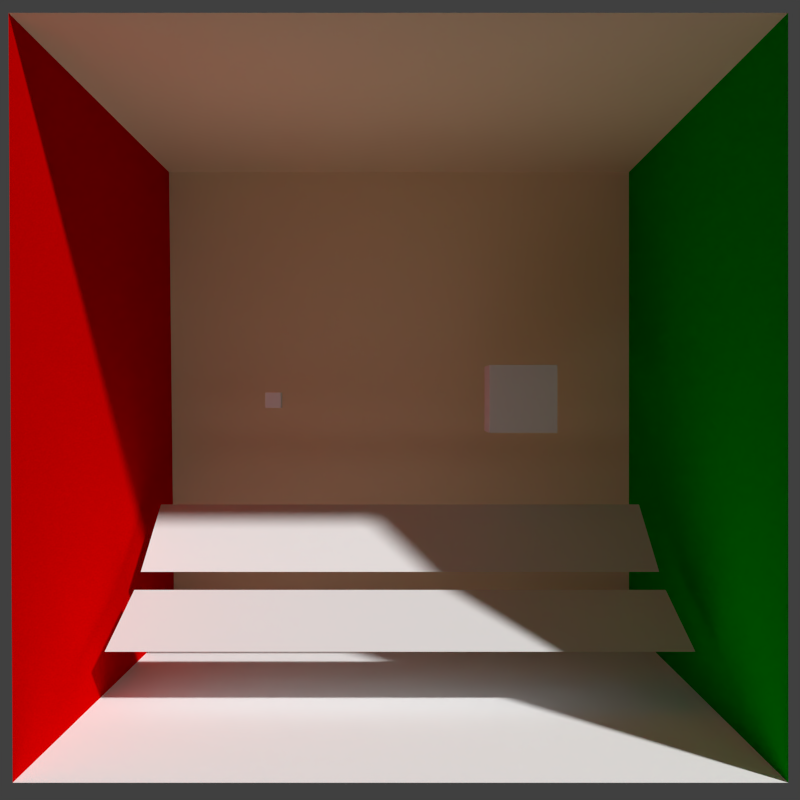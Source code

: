 # Source: mit.blend  (saved by Blender 2.64.0; exported with 4.5.12 LTS)
import bpy
from mathutils import Matrix  # noqa: F401  (used for matrix-valued properties, if any)

bpy.ops.wm.read_factory_settings(use_empty=True)
scene = bpy.context.scene
scene.name = 'Scene'

# ---- collections
col_collection_1 = bpy.data.collections.new('Collection 1'); scene.collection.children.link(col_collection_1)

# ---- materials (node trees are filled in below, after node groups)
mat_big_light = bpy.data.materials.new('big light')
mat_big_light.alpha_threshold = 0.0
mat_big_light.use_transparent_shadow = False
mat_big_light.roughness = 0.5
mat_big_light.line_color = (0.0, 0.0, 0.0, 1.0)
mat_small_light = bpy.data.materials.new('small light')
mat_small_light.alpha_threshold = 0.0
mat_small_light.use_transparent_shadow = False
mat_small_light.roughness = 0.5
mat_small_light.line_color = (0.0, 0.0, 0.0, 1.0)
mat_high_exponent = bpy.data.materials.new('high exponent')
mat_high_exponent.alpha_threshold = 0.0
mat_high_exponent.use_transparent_shadow = False
mat_high_exponent.roughness = 0.5
mat_high_exponent.line_color = (0.0, 0.0, 0.0, 1.0)
mat_low_exponent = bpy.data.materials.new('low exponent')
mat_low_exponent.alpha_threshold = 0.0
mat_low_exponent.use_transparent_shadow = False
mat_low_exponent.roughness = 0.5
mat_low_exponent.line_color = (0.0, 0.0, 0.0, 1.0)
mat_khaki = bpy.data.materials.new('Khaki')
mat_khaki.alpha_threshold = 0.0
mat_khaki.use_transparent_shadow = False
mat_khaki.preview_render_type = 'FLAT'
mat_khaki.diffuse_color = (1.0, 0.8242, 0.5495, 1.0)
mat_khaki.roughness = 0.5
mat_khaki.specular_intensity = 0.0
mat_khaki.line_color = (0.0, 0.0, 0.0, 1.0)
mat_floor = bpy.data.materials.new('floor')
mat_floor.alpha_threshold = 0.0
mat_floor.use_transparent_shadow = False
mat_floor.preview_render_type = 'FLAT'
mat_floor.diffuse_color = (1.0, 1.0, 1.0, 1.0)
mat_floor.roughness = 0.5
mat_floor.line_color = (0.0, 0.0, 0.0, 1.0)
mat_halvered = bpy.data.materials.new('HalveRed')
mat_halvered.alpha_threshold = 0.0
mat_halvered.use_transparent_shadow = False
mat_halvered.preview_render_type = 'FLAT'
mat_halvered.diffuse_color = (0.7, 0.0, 0.0, 1.0)
mat_halvered.roughness = 0.5
mat_halvered.specular_intensity = 0.0
mat_halvered.line_color = (0.0, 0.0, 0.0, 1.0)
mat_darkgreen = bpy.data.materials.new('DarkGreen')
mat_darkgreen.alpha_threshold = 0.0
mat_darkgreen.use_transparent_shadow = False
mat_darkgreen.preview_render_type = 'FLAT'
mat_darkgreen.diffuse_color = (0.0, 0.4, 0.0, 1.0)
mat_darkgreen.roughness = 0.5
mat_darkgreen.specular_intensity = 0.0
mat_darkgreen.line_color = (0.0, 0.0, 0.0, 1.0)

# ---- material node trees

# ---- world
world_world = bpy.data.worlds.new('World'); scene.world = world_world
world_world.color = (0.05088, 0.05088, 0.05088)
world_world.use_sun_shadow = False
world_world.sun_shadow_jitter_overblur = 0.0
world_world.cycles.sampling_method = 'MANUAL'
world_world.cycles.sample_map_resolution = 256

# ---- cameras
cam_camera_001 = bpy.data.cameras.new('Camera.001')
cam_camera_001.clip_end = 100.0
cam_camera_001.lens = 45.11
cam_camera_001.sensor_width = 32.0
cam_camera_001.sensor_height = 18.0
cam_camera_001.lens_unit = 'FOV'
cam_camera_001.dof.focus_distance = 0.0
cam_camera_001.dof.aperture_fstop = 128.0

# ---- meshes
me_cube_003 = bpy.data.meshes.new('Cube.003')
me_cube_003.from_pydata([(-1.0, -1.0, -1.0), (-1.0, 1.0, -1.0), (1.0, 1.0, -1.0), (1.0, -1.0, -1.0), (-1.0, -1.0, 1.0), (-1.0, 1.0, 1.0), (1.0, 1.0, 1.0), (1.0, -1.0, 1.0)], [], [(4, 5, 1, 0), (5, 6, 2, 1), (6, 7, 3, 2), (7, 4, 0, 3), (0, 1, 2, 3), (7, 6, 5, 4)])
me_cube_003.materials.append(mat_big_light)
me_cube_003.use_remesh_preserve_volume = False
me_cube_003.use_remesh_preserve_attributes = False
me_cube_003.use_mirror_vertex_groups = False
me_cube_003.update()
me_cube_002 = bpy.data.meshes.new('Cube.002')
me_cube_002.from_pydata([(-1.0, -1.0, -1.0), (-1.0, 1.0, -1.0), (1.0, 1.0, -1.0), (1.0, -1.0, -1.0), (-1.0, -1.0, 1.0), (-1.0, 1.0, 1.0), (1.0, 1.0, 1.0), (1.0, -1.0, 1.0)], [], [(4, 5, 1, 0), (5, 6, 2, 1), (6, 7, 3, 2), (7, 4, 0, 3), (0, 1, 2, 3), (7, 6, 5, 4)])
me_cube_002.materials.append(mat_small_light)
me_cube_002.use_remesh_preserve_volume = False
me_cube_002.use_remesh_preserve_attributes = False
me_cube_002.use_mirror_vertex_groups = False
me_cube_002.update()
me_cube_001 = bpy.data.meshes.new('Cube.001')
me_cube_001.from_pydata([(-1.0, -1.0, 1.0), (-1.0, 1.0, 1.0), (1.0, 1.0, 1.0), (1.0, -1.0, 1.0)], [], [(3, 2, 1, 0)])
me_cube_001.materials.append(mat_high_exponent)
me_cube_001.use_remesh_preserve_volume = False
me_cube_001.use_remesh_preserve_attributes = False
me_cube_001.use_mirror_vertex_groups = False
me_cube_001.update()
me_cube = bpy.data.meshes.new('Cube')
me_cube.from_pydata([(-1.0, -1.0, 1.0), (-1.0, 1.0, 1.0), (1.0, 1.0, 1.0), (1.0, -1.0, 1.0)], [], [(3, 2, 1, 0)])
me_cube.materials.append(mat_low_exponent)
me_cube.use_remesh_preserve_volume = False
me_cube.use_remesh_preserve_attributes = False
me_cube.use_mirror_vertex_groups = False
me_cube.update()
me_back_wall = bpy.data.meshes.new('back wall')
me_back_wall.from_pydata([(-2.716, -0.002185, -2.744), (2.78, -0.002185, -2.744), (2.78, 0.002185, 2.744), (-2.78, 0.002185, 2.744)], [], [(0, 1, 2, 3)])
me_back_wall.materials.append(mat_khaki)
me_back_wall.use_remesh_preserve_volume = False
me_back_wall.use_remesh_preserve_attributes = False
me_back_wall.use_mirror_vertex_groups = False
me_back_wall.update()
me_ceiling = bpy.data.meshes.new('ceiling')
me_ceiling.from_pydata([(-2.78, -2.796, 0.002226), (-2.78, 2.796, -0.002226), (2.78, 2.796, -0.002226), (2.78, -2.796, 0.002226)], [], [(0, 1, 2, 3)])
me_ceiling.materials.append(mat_khaki)
me_ceiling.use_remesh_preserve_volume = False
me_ceiling.use_remesh_preserve_attributes = False
me_ceiling.use_mirror_vertex_groups = False
me_ceiling.update()
me_floor = bpy.data.meshes.new('floor')
me_floor.from_pydata([(-2.764, -2.796, 0.002226), (2.764, -2.796, 0.002226), (2.764, 2.796, -0.002226), (-2.732, 2.796, -0.002226)], [], [(0, 1, 2, 3)])
me_floor.materials.append(mat_floor)
me_floor.use_remesh_preserve_volume = False
me_floor.use_remesh_preserve_attributes = False
me_floor.use_mirror_vertex_groups = False
me_floor.update()
me_left_wall = bpy.data.meshes.new('left wall')
me_left_wall.from_pydata([(0.0, -2.798, -2.742), (0.032, 2.794, -2.746), (-0.032, 2.798, 2.742), (-0.032, -2.794, 2.746)], [], [(0, 1, 2, 3)])
me_left_wall.materials.append(mat_halvered)
me_left_wall.use_remesh_preserve_volume = False
me_left_wall.use_remesh_preserve_attributes = False
me_left_wall.use_mirror_vertex_groups = False
me_left_wall.update()
me_right_wall = bpy.data.meshes.new('right wall')
me_right_wall.from_pydata([(0.0, 2.794, -2.746), (0.0, -2.798, -2.742), (0.0, -2.794, 2.746), (0.0, 2.798, 2.742)], [], [(0, 1, 2, 3)])
me_right_wall.materials.append(mat_darkgreen)
me_right_wall.use_remesh_preserve_volume = False
me_right_wall.use_remesh_preserve_attributes = False
me_right_wall.use_mirror_vertex_groups = False
me_right_wall.update()

# ---- objects
ob_cube_003 = bpy.data.objects.new('Cube.003', me_cube_003)
ob_cube_002 = bpy.data.objects.new('Cube.002', me_cube_002)
ob_cube_001 = bpy.data.objects.new('Cube.001', me_cube_001)
ob_cube = bpy.data.objects.new('Cube', me_cube)
ob_camera = bpy.data.objects.new('Camera', cam_camera_001)
ob_back_wall = bpy.data.objects.new('back wall', me_back_wall)
ob_ceiling = bpy.data.objects.new('ceiling', me_ceiling)
ob_floor = bpy.data.objects.new('floor', me_floor)
ob_left_wall = bpy.data.objects.new('left wall', me_left_wall)
ob_right_wall = bpy.data.objects.new('right wall', me_right_wall)

# ---- transforms, parenting, visibility, modifiers, constraints
ob_cube_003.location = (1.277, 3.979, 0.01431)
ob_cube_003.scale = (0.3511, 0.3511, 0.3511)
ob_cube_003.lineart.crease_threshold = 0.0
ob_cube_002.location = (-1.345, 3.984, 0.0)
ob_cube_002.scale = (0.08147, 0.08147, 0.08147)
ob_cube_002.lineart.crease_threshold = 0.0
ob_cube_001.location = (-1.979e-17, 3.921, -1.887)
ob_cube_001.rotation_euler = (0.5499, 1.16e-16, 3.273e-17)
ob_cube_001.scale = (2.573, 0.5562, 0.5562)
ob_cube_001.lineart.crease_threshold = 0.0
ob_cube.location = (-1.702e-16, 2.513, -2.564)
ob_cube.rotation_euler = (0.3111, 6.797e-17, 1.066e-17)
ob_cube.scale = (2.573, 0.5782, 0.5782)
ob_cube.lineart.crease_threshold = 0.0
ob_camera.location = (0.0, -8.037, 0.0)
ob_camera.rotation_euler = (1.571, 0.0, 0.0)
ob_camera.lineart.crease_threshold = 0.0
ob_back_wall.location = (-0.01242, 5.594, 0.01418)
ob_back_wall.lock_rotations_4d = False
ob_back_wall.empty_display_type = 'ARROWS'
ob_back_wall.color = (0.0, 0.0, 0.0, 1.0)
ob_back_wall.lineart.crease_threshold = 0.0
ob_ceiling.location = (-0.01242, 2.8, 2.76)
ob_ceiling.lock_rotations_4d = False
ob_ceiling.empty_display_type = 'ARROWS'
ob_ceiling.color = (0.0, 0.0, 0.0, 1.0)
ob_ceiling.lineart.crease_threshold = 0.0
ob_floor.location = (0.00358, 2.796, -2.728)
ob_floor.lock_rotations_4d = False
ob_floor.empty_display_type = 'ARROWS'
ob_floor.color = (0.0, 0.0, 0.0, 1.0)
ob_floor.lineart.crease_threshold = 0.0
ob_left_wall.location = (-2.76, 2.798, 0.01641)
ob_left_wall.lock_rotations_4d = False
ob_left_wall.empty_display_type = 'ARROWS'
ob_left_wall.color = (0.0, 0.0, 0.0, 1.0)
ob_left_wall.lineart.crease_threshold = 0.0
ob_right_wall.location = (2.768, 2.798, 0.01641)
ob_right_wall.lock_rotations_4d = False
ob_right_wall.empty_display_type = 'ARROWS'
ob_right_wall.color = (0.0, 0.0, 0.0, 1.0)
ob_right_wall.lineart.crease_threshold = 0.0

# ---- collection membership
col_collection_1.objects.link(ob_cube_003)
col_collection_1.objects.link(ob_cube_002)
col_collection_1.objects.link(ob_cube_001)
col_collection_1.objects.link(ob_cube)
col_collection_1.objects.link(ob_camera)
col_collection_1.objects.link(ob_back_wall)
col_collection_1.objects.link(ob_ceiling)
col_collection_1.objects.link(ob_floor)
col_collection_1.objects.link(ob_left_wall)
col_collection_1.objects.link(ob_right_wall)

# ---- scene / render settings (as saved in the file)
scene.camera = ob_camera
scene.frame_start = 1; scene.frame_end = 250; scene.frame_set(1)
scene.render.engine = 'BLENDER_EEVEE_NEXT'
scene.render.image_settings.color_mode = 'RGB'
scene.render.image_settings.compression = 90
scene.render.resolution_x = 400
scene.render.resolution_y = 400
scene.render.dither_intensity = 0.0
scene.render.bake_margin = 2
scene.render.bake_bias = 0.0
scene.cycles.use_denoising = False
scene.cycles.samples = 10
scene.cycles.sampling_pattern = 'TABULATED_SOBOL'
scene.cycles.light_sampling_threshold = 0.0
scene.cycles.use_adaptive_sampling = False
scene.cycles.use_light_tree = False
scene.cycles.blur_glossy = 0.0
scene.cycles.volume_bounces = 1
scene.cycles.pixel_filter_type = 'GAUSSIAN'
scene.cycles.sample_clamp_indirect = 0.0
scene.view_settings.view_transform = 'Standard'
bpy.context.view_layer.update()

# ---- added for rendering (the .blend has no usable light): sun
light_auto_sun = bpy.data.lights.new('AutoSun', 'SUN')
light_auto_sun.energy = 3.0
light_auto_sun.angle = 0.0523599
ob_auto_sun = bpy.data.objects.new('AutoSun', light_auto_sun)
scene.collection.objects.link(ob_auto_sun)
ob_auto_sun.rotation_euler = (0.872665, 0.174533, 0.523599)
bpy.context.view_layer.update()
